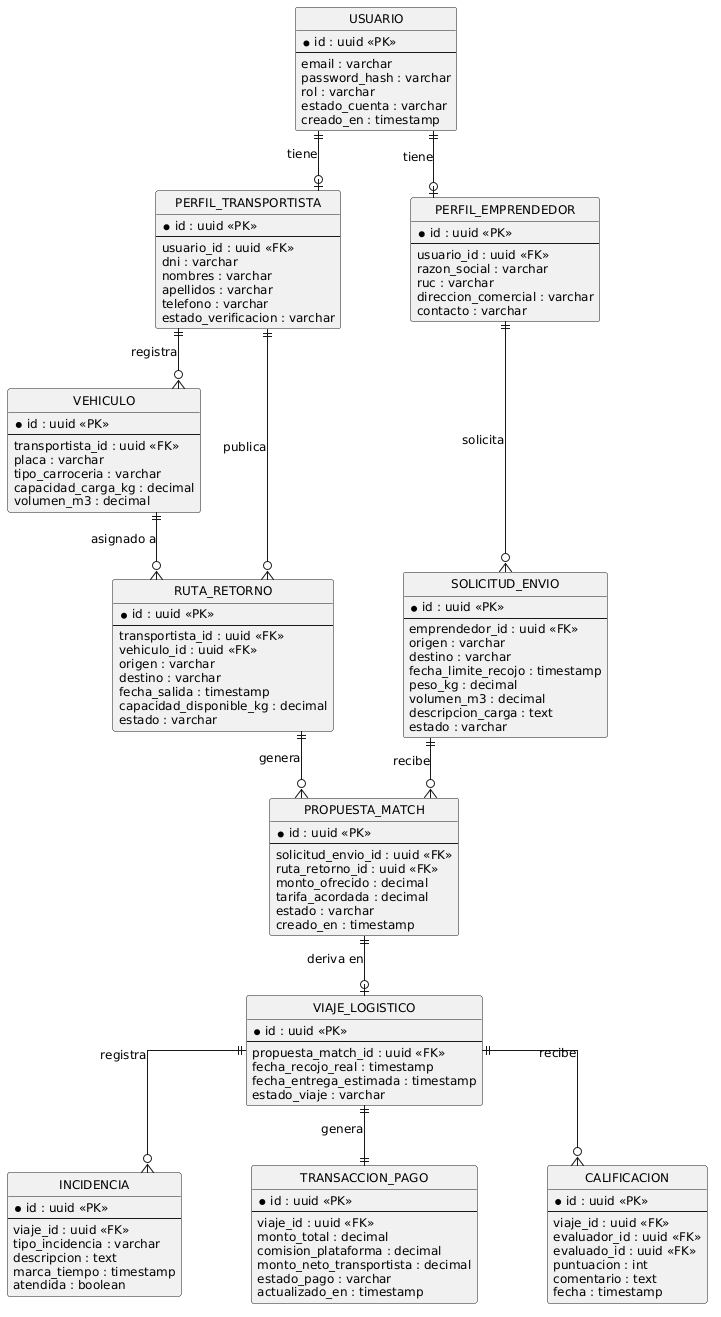

The diagram above was rendered by PlantUML. Its source (embedded in the PNG):
@startuml Trazza_ER_Diagram
hide circle
hide methods

skinparam linetype ortho
skinparam nodesep 70
skinparam ranksep 60
skinparam defaultFontName Arial
skinparam defaultFontSize 12
skinparam style strictuml

entity "USUARIO" as usuario {
  * id : uuid <<PK>>
  --
  email : varchar
  password_hash : varchar
  rol : varchar
  estado_cuenta : varchar
  creado_en : timestamp
}

entity "PERFIL_TRANSPORTISTA" as perfil_transportista {
  * id : uuid <<PK>>
  --
  usuario_id : uuid <<FK>>
  dni : varchar
  nombres : varchar
  apellidos : varchar
  telefono : varchar
  estado_verificacion : varchar
}

entity "PERFIL_EMPRENDEDOR" as perfil_emprendedor {
  * id : uuid <<PK>>
  --
  usuario_id : uuid <<FK>>
  razon_social : varchar
  ruc : varchar
  direccion_comercial : varchar
  contacto : varchar
}

entity "VEHICULO" as vehiculo {
  * id : uuid <<PK>>
  --
  transportista_id : uuid <<FK>>
  placa : varchar
  tipo_carroceria : varchar
  capacidad_carga_kg : decimal
  volumen_m3 : decimal
}

entity "RUTA_RETORNO" as ruta_retorno {
  * id : uuid <<PK>>
  --
  transportista_id : uuid <<FK>>
  vehiculo_id : uuid <<FK>>
  origen : varchar
  destino : varchar
  fecha_salida : timestamp
  capacidad_disponible_kg : decimal
  estado : varchar
}

entity "SOLICITUD_ENVIO" as solicitud_envio {
  * id : uuid <<PK>>
  --
  emprendedor_id : uuid <<FK>>
  origen : varchar
  destino : varchar
  fecha_limite_recojo : timestamp
  peso_kg : decimal
  volumen_m3 : decimal
  descripcion_carga : text
  estado : varchar
}

entity "PROPUESTA_MATCH" as propuesta_match {
  * id : uuid <<PK>>
  --
  solicitud_envio_id : uuid <<FK>>
  ruta_retorno_id : uuid <<FK>>
  monto_ofrecido : decimal
  tarifa_acordada : decimal
  estado : varchar
  creado_en : timestamp
}

entity "VIAJE_LOGISTICO" as viaje_logistico {
  * id : uuid <<PK>>
  --
  propuesta_match_id : uuid <<FK>>
  fecha_recojo_real : timestamp
  fecha_entrega_estimada : timestamp
  estado_viaje : varchar
}

entity "INCIDENCIA" as incidencia {
  * id : uuid <<PK>>
  --
  viaje_id : uuid <<FK>>
  tipo_incidencia : varchar
  descripcion : text
  marca_tiempo : timestamp
  atendida : boolean
}

entity "TRANSACCION_PAGO" as transaccion_pago {
  * id : uuid <<PK>>
  --
  viaje_id : uuid <<FK>>
  monto_total : decimal
  comision_plataforma : decimal
  monto_neto_transportista : decimal
  estado_pago : varchar
  actualizado_en : timestamp
}

entity "CALIFICACION" as calificacion {
  * id : uuid <<PK>>
  --
  viaje_id : uuid <<FK>>
  evaluador_id : uuid <<FK>>
  evaluado_id : uuid <<FK>>
  puntuacion : int
  comentario : text
  fecha : timestamp
}

' Relaciones
usuario ||--o| perfil_transportista : "tiene"
usuario ||--o| perfil_emprendedor : "tiene"

perfil_transportista ||--o{ vehiculo : "registra"
perfil_transportista ||--o{ ruta_retorno : "publica"
vehiculo ||--o{ ruta_retorno : "asignado a"

perfil_emprendedor ||--o{ solicitud_envio : "solicita"

solicitud_envio ||--o{ propuesta_match : "recibe"
ruta_retorno ||--o{ propuesta_match : "genera"

propuesta_match ||--o| viaje_logistico : "deriva en"

viaje_logistico ||--o{ incidencia : "registra"
viaje_logistico ||--|| transaccion_pago : "genera"
viaje_logistico ||--o{ calificacion : "recibe"

@enduml